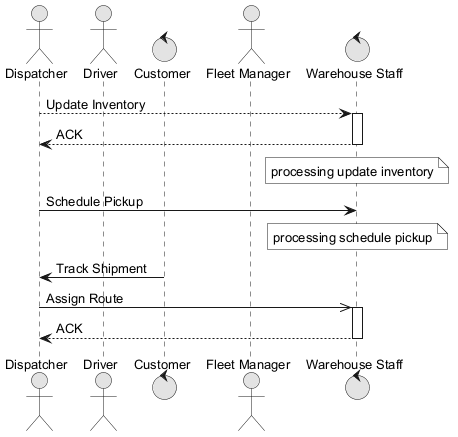

The diagram above was rendered by PlantUML. Its source (embedded in the PNG):
@startuml
skinparam monochrome true
skinparam defaultFontSize 13
actor "Dispatcher" as D
actor "Driver" as D2
control "Customer" as C
actor "Fleet Manager" as FM
control "Warehouse Staff" as WS
D --> WS : Update Inventory
activate WS
WS --> D : ACK
deactivate WS
note over WS : processing update inventory
D -> WS : Schedule Pickup
note over WS : processing schedule pickup
C -> D : Track Shipment
D ->> WS : Assign Route
activate WS
WS --> D : ACK
deactivate WS
@enduml